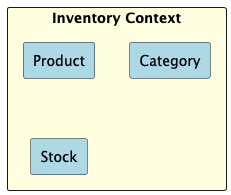

The diagram above was rendered by PlantUML. Its source (embedded in the PNG):
@startuml inventory_context
rectangle "Inventory Context" #lightyellow {
    rectangle Product #lightblue
    rectangle Category #lightblue
    rectangle Stock #lightblue
}
@enduml